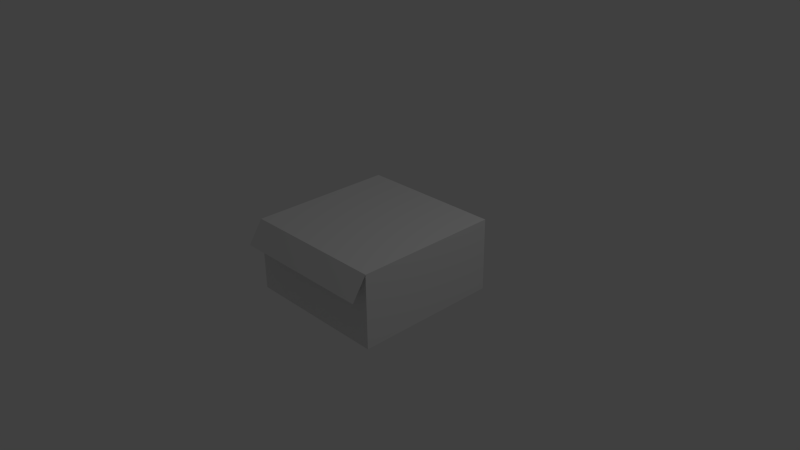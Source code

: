 # Source: squareTile.blend  (saved by Blender 2.72.0; exported with 4.5.12 LTS)
import bpy
from mathutils import Matrix  # noqa: F401  (used for matrix-valued properties, if any)

bpy.ops.wm.read_factory_settings(use_empty=True)
scene = bpy.context.scene
scene.name = 'Scene'

# ---- collections
col_collection_1 = bpy.data.collections.new('Collection 1'); scene.collection.children.link(col_collection_1)

# ---- materials (node trees are filled in below, after node groups)
mat_material = bpy.data.materials.new('Material')
mat_material.alpha_threshold = 0.0
mat_material.use_transparent_shadow = False
mat_material.roughness = 0.5
mat_material.line_color = (0.0, 0.0, 0.0, 1.0)
mat_material_001 = bpy.data.materials.new('Material.001')
mat_material_001.alpha_threshold = 0.0
mat_material_001.use_transparent_shadow = False
mat_material_001.roughness = 0.5

# ---- material node trees

# ---- world
world_world = bpy.data.worlds.new('World'); scene.world = world_world
world_world.color = (0.05088, 0.05088, 0.05088)
world_world.use_sun_shadow = False
world_world.sun_shadow_jitter_overblur = 0.0
world_world.cycles.sampling_method = 'MANUAL'
world_world.cycles.sample_map_resolution = 256

# ---- cameras
cam_camera = bpy.data.cameras.new('Camera')
cam_camera.clip_end = 100.0
cam_camera.lens = 35.0
cam_camera.sensor_width = 32.0
cam_camera.sensor_height = 18.0
cam_camera.ortho_scale = 7.314
cam_camera.dof.focus_distance = 0.0
cam_camera.dof.aperture_fstop = 128.0

# ---- lights
light_lamp = bpy.data.lights.new('Lamp', 'POINT')
light_lamp.transmission_factor = 0.0
light_lamp.cutoff_distance = 30.0
light_lamp.energy = 100.0
light_lamp.shadow_buffer_clip_start = 1.001
light_lamp.shadow_soft_size = 0.1
light_lamp.shadow_maximum_resolution = 0.006
light_lamp.use_absolute_resolution = True
light_lamp.cycles.use_multiple_importance_sampling = False

# ---- meshes
me_cube = bpy.data.meshes.new('Cube')
me_cube.from_pydata([(1.0, 1.0, -0.5), (1.0, -1.0, -0.5), (-1.0, -1.0, -0.5), (-1.0, 1.0, -0.5), (1.0, 1.0, 0.5), (1.0, -1.0, 0.5), (-1.0, -1.0, 0.5), (-1.0, 1.0, 0.5), (1.0, -1.2, 0.2), (-1.0, -1.2, 0.2)], [], [(0, 1, 2, 3), (4, 7, 6, 5), (0, 4, 5, 1), (1, 5, 6, 2), (2, 6, 7, 3), (4, 0, 3, 7), (6, 9, 8, 5)])
me_cube.polygons.foreach_set('material_index', [0, 1, 0, 0, 0, 0, 1])
_uv = me_cube.uv_layers.new(name='UVMap')
_uv.uv.foreach_set('vector', [2.772e-08, 8.941e-08, 0.4651, 0.0, 0.4651, 0.5, 0.0, 0.5, 0.0, 1.0, 1.109e-07, 0.5, 0.4651, 0.5, 0.4651, 1.0, 0.6977, 0.5, 0.4651, 0.5, 0.4651, 0.0, 0.6977, 8.941e-08, 0.6977, 1.0, 0.4651, 1.0, 0.4651, 0.5, 0.6977, 0.5, 0.9302, 0.5, 0.6977, 0.5, 0.6977, 1.788e-07, 0.9302, 0.0, 0.6977, 0.5, 0.9302, 0.5, 0.9302, 1.0, 0.6977, 1.0, 1.0, 0.0, 0.9302, 2.98e-08, 0.9302, 0.5, 1.0, 0.5])
me_cube.materials.append(mat_material)
me_cube.materials.append(mat_material_001)
me_cube.use_remesh_preserve_volume = False
me_cube.use_remesh_preserve_attributes = False
me_cube.use_mirror_vertex_groups = False
me_cube.update()

# ---- objects
ob_cube = bpy.data.objects.new('Cube', me_cube)
ob_lamp = bpy.data.objects.new('Lamp', light_lamp)
ob_camera = bpy.data.objects.new('Camera', cam_camera)

# ---- transforms, parenting, visibility, modifiers, constraints
ob_cube.location = (0.0, 0.0, 0.0)
ob_cube.lock_rotations_4d = False
ob_cube.empty_display_type = 'ARROWS'
ob_cube.lineart.crease_threshold = 0.0
ob_lamp.location = (4.076, 1.005, 5.904)
ob_lamp.rotation_euler = (0.6503, 0.05522, 1.866)
ob_lamp.lock_rotations_4d = False
ob_lamp.empty_display_type = 'ARROWS'
ob_lamp.color = (0.0, 0.0, 0.0, 0.0)
ob_lamp.lineart.crease_threshold = 0.0
ob_camera.location = (7.481, -6.508, 5.344)
ob_camera.rotation_euler = (1.109, 0.01082, 0.8149)
ob_camera.lock_rotations_4d = False
ob_camera.empty_display_type = 'ARROWS'
ob_camera.color = (0.0, 0.0, 0.0, 0.0)
ob_camera.display_type = 'WIRE'
ob_camera.lineart.crease_threshold = 0.0

# ---- collection membership
col_collection_1.objects.link(ob_cube)
col_collection_1.objects.link(ob_lamp)
col_collection_1.objects.link(ob_camera)

# ---- scene / render settings (as saved in the file)
scene.camera = ob_camera
scene.frame_start = 1; scene.frame_end = 250; scene.frame_set(1)
scene.render.engine = 'BLENDER_EEVEE_NEXT'
scene.render.resolution_percentage = 50
scene.render.dither_intensity = 0.0
scene.cycles.use_denoising = False
scene.cycles.samples = 10
scene.cycles.sampling_pattern = 'TABULATED_SOBOL'
scene.cycles.light_sampling_threshold = 0.0
scene.cycles.use_adaptive_sampling = False
scene.cycles.use_light_tree = False
scene.cycles.blur_glossy = 0.0
scene.cycles.pixel_filter_type = 'GAUSSIAN'
scene.cycles.sample_clamp_indirect = 0.0
scene.view_settings.view_transform = 'Standard'
bpy.context.view_layer.update()
